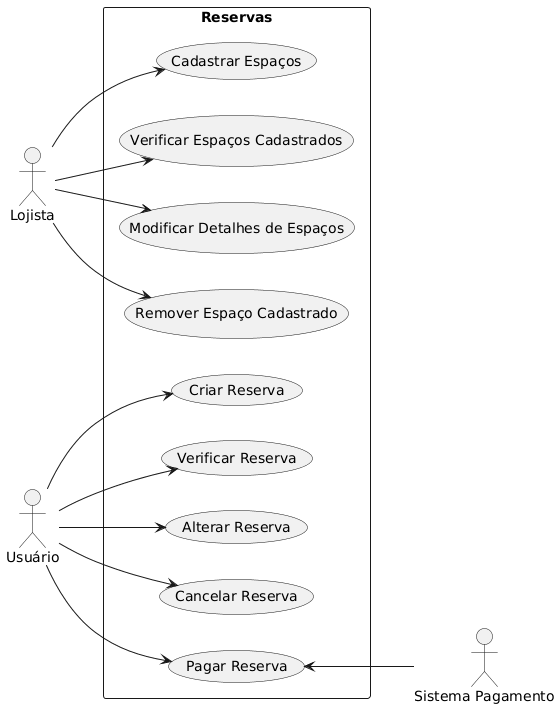

The diagram above was rendered by PlantUML. Its source (embedded in the PNG):
@startuml
left to right direction

actor :Lojista: as AC1
actor :Usuário: as AC2
actor :Sistema Pagamento: as AC3

rectangle Reservas {
  usecase "Cadastrar Espaços" as UC11
  usecase "Verificar Espaços Cadastrados" as UC12
  usecase "Modificar Detalhes de Espaços" as UC13
  usecase "Remover Espaço Cadastrado" as UC14
  
  usecase "Criar Reserva" as UC21
  usecase "Verificar Reserva" as UC22
  usecase "Alterar Reserva" as UC23
  usecase "Cancelar Reserva" as UC24
  usecase "Pagar Reserva" as UC25
}

AC1 --> UC11
AC1 --> UC12
AC1 --> UC13
AC1 --> UC14

AC2 --> UC21
AC2 --> UC22
AC2 --> UC23
AC2 --> UC24
AC2 --> UC25

UC25 <-- AC3
@enduml